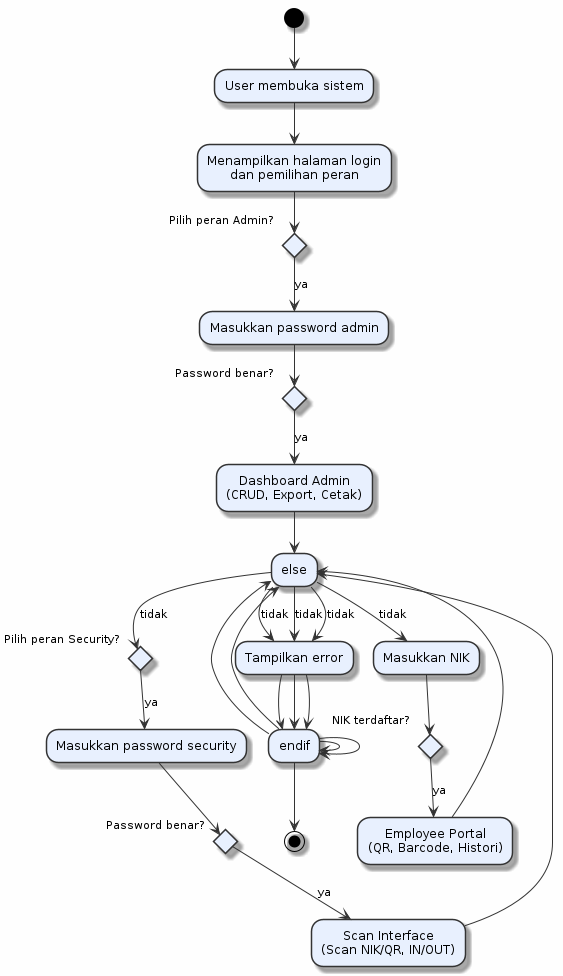

The diagram above was rendered by PlantUML. Its source (embedded in the PNG):
@startuml
skinparam backgroundColor #FEFEFE
skinparam activityBorderColor #333333
skinparam activityBackgroundColor #E8F0FE
skinparam arrowColor #333333
skinparam conditionStyle inside

(*) --> "User membuka sistem"
--> "Menampilkan halaman login\ndan pemilihan peran"
--> if "Pilih peran Admin?" then
--> [ya] "Masukkan password admin"
--> if "Password benar?" then
--> [ya] "Dashboard Admin\n(CRUD, Export, Cetak)"
--> else
--> [tidak] "Tampilkan error"
--> endif
--> else
--> [tidak] if "Pilih peran Security?" then
--> [ya] "Masukkan password security"
--> if "Password benar?" then
--> [ya] "Scan Interface\n(Scan NIK/QR, IN/OUT)"
--> else
--> [tidak] "Tampilkan error"
--> endif
--> else
--> [tidak] "Masukkan NIK"
--> if "NIK terdaftar?" then
--> [ya] "Employee Portal\n(QR, Barcode, Histori)"
--> else
--> [tidak] "Tampilkan error"
--> endif
--> endif
--> endif
--> (*)
@enduml